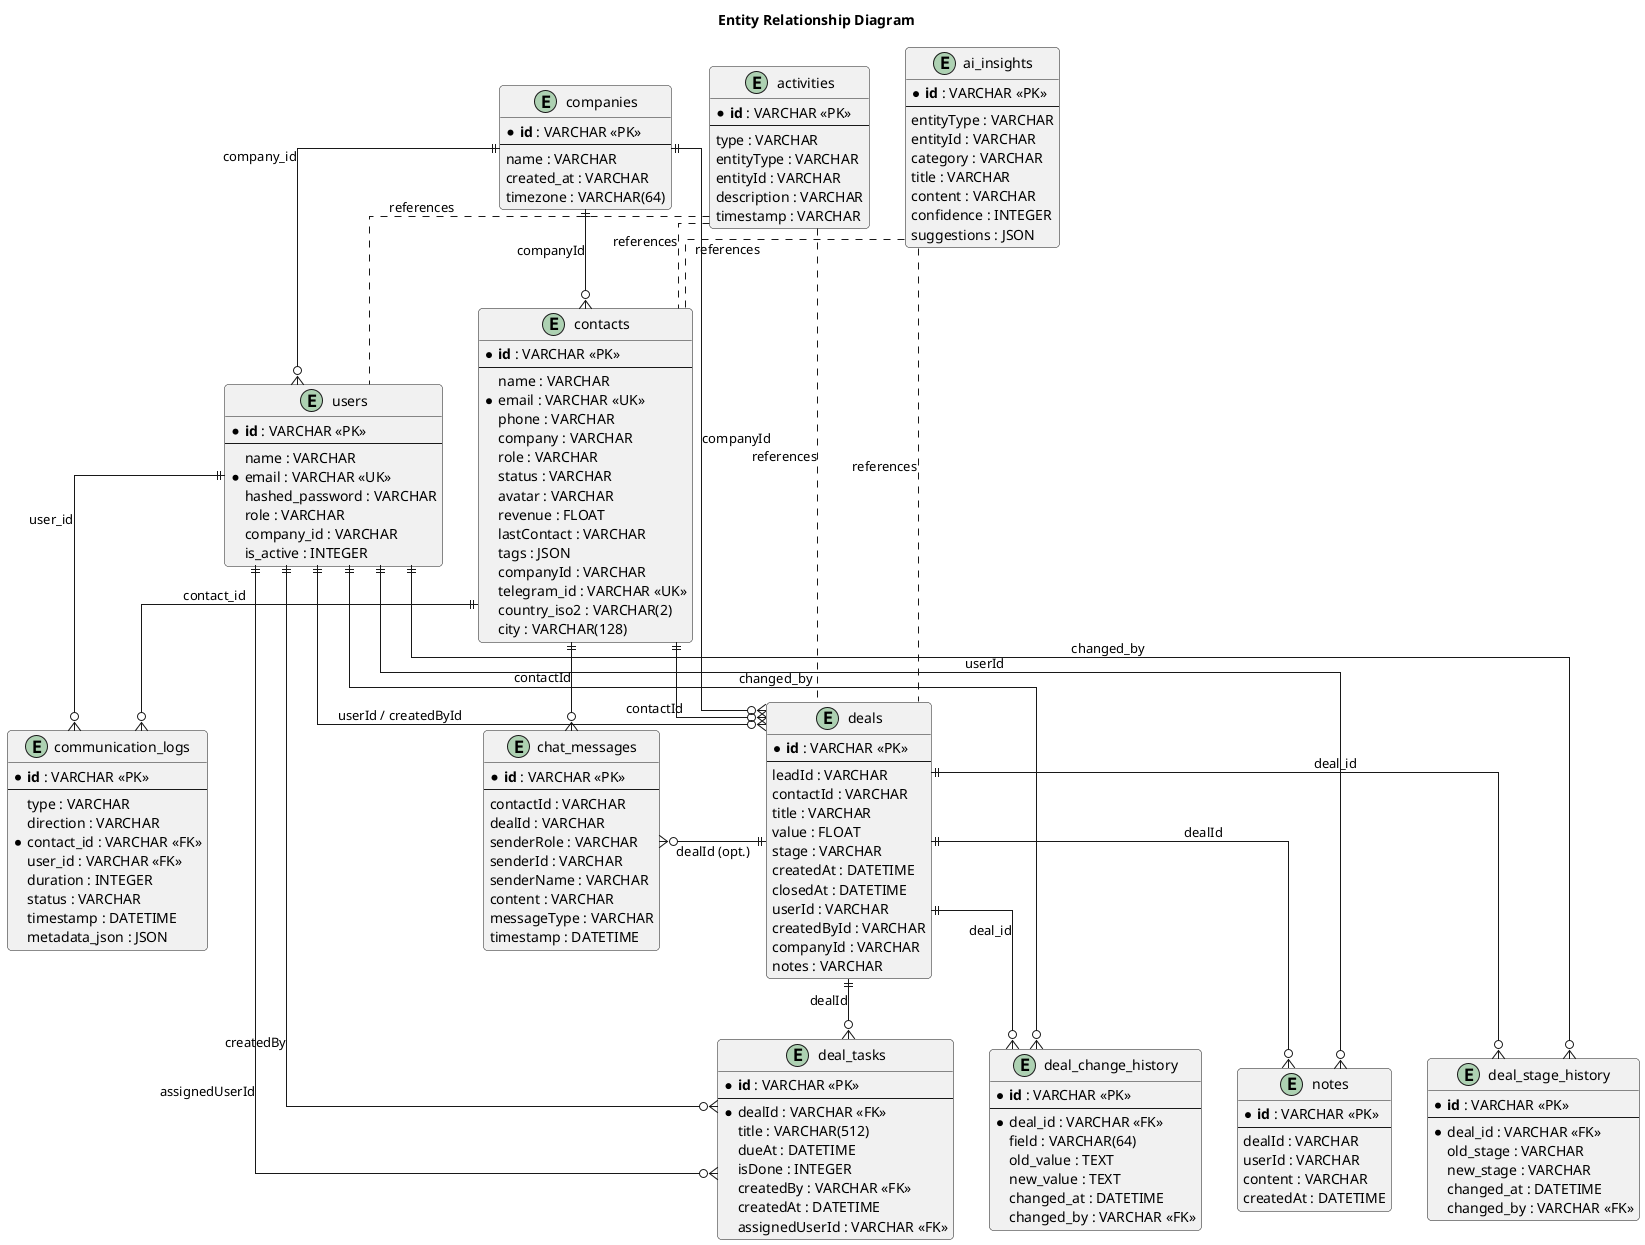

The diagram above was rendered by PlantUML. Its source (embedded in the PNG):
@startuml entity_relationship_diagram.png

skinparam linetype ortho
skinparam roundcorner 8
skinparam shadowing false
skinparam entity {
  BackgroundColor #F8FAFC
  BorderColor #64748B
}
skinparam note {
  BackgroundColor #EEF2FF
  BorderColor #6366F1
}

title Entity Relationship Diagram

together {

entity "companies" as companies {
  * **id** : VARCHAR <<PK>>
  --
  name : VARCHAR
  created_at : VARCHAR
  timezone : VARCHAR(64)
}

entity "users" as users {
  * **id** : VARCHAR <<PK>>
  --
  name : VARCHAR
  * email : VARCHAR <<UK>>
  hashed_password : VARCHAR
  role : VARCHAR
  company_id : VARCHAR
  is_active : INTEGER
}

entity "contacts" as contacts {
  * **id** : VARCHAR <<PK>>
  --
  name : VARCHAR
  * email : VARCHAR <<UK>>
  phone : VARCHAR
  company : VARCHAR
  role : VARCHAR
  status : VARCHAR
  avatar : VARCHAR
  revenue : FLOAT
  lastContact : VARCHAR
  tags : JSON
  companyId : VARCHAR
  telegram_id : VARCHAR <<UK>>
  country_iso2 : VARCHAR(2)
  city : VARCHAR(128)
}

entity "chat_messages" as chat_messages {
  * **id** : VARCHAR <<PK>>
  --
  contactId : VARCHAR
  dealId : VARCHAR
  senderRole : VARCHAR
  senderId : VARCHAR
  senderName : VARCHAR
  content : VARCHAR
  messageType : VARCHAR
  timestamp : DATETIME
}
}

together {
entity "deals" as deals {
  * **id** : VARCHAR <<PK>>
  --
  leadId : VARCHAR
  contactId : VARCHAR
  title : VARCHAR
  value : FLOAT
  stage : VARCHAR
  createdAt : DATETIME
  closedAt : DATETIME
  userId : VARCHAR
  createdById : VARCHAR
  companyId : VARCHAR
  notes : VARCHAR
}

entity "deal_stage_history" as deal_stage_history {
  * **id** : VARCHAR <<PK>>
  --
  * deal_id : VARCHAR <<FK>>
  old_stage : VARCHAR
  new_stage : VARCHAR
  changed_at : DATETIME
  changed_by : VARCHAR <<FK>>
}

entity "deal_change_history" as deal_change_history {
  * **id** : VARCHAR <<PK>>
  --
  * deal_id : VARCHAR <<FK>>
  field : VARCHAR(64)
  old_value : TEXT
  new_value : TEXT
  changed_at : DATETIME
  changed_by : VARCHAR <<FK>>
}

entity "deal_tasks" as deal_tasks {
  * **id** : VARCHAR <<PK>>
  --
  * dealId : VARCHAR <<FK>>
  title : VARCHAR(512)
  dueAt : DATETIME
  isDone : INTEGER
  createdBy : VARCHAR <<FK>>
  createdAt : DATETIME
  assignedUserId : VARCHAR <<FK>>
}

entity "notes" as notes {
  * **id** : VARCHAR <<PK>>
  --
  dealId : VARCHAR
  userId : VARCHAR
  content : VARCHAR
  createdAt : DATETIME
}
}

entity "communication_logs" as communication_logs {
  * **id** : VARCHAR <<PK>>
  --
  type : VARCHAR
  direction : VARCHAR
  * contact_id : VARCHAR <<FK>>
  user_id : VARCHAR <<FK>>
  duration : INTEGER
  status : VARCHAR
  timestamp : DATETIME
  metadata_json : JSON
}


entity "activities" as activities {
  * **id** : VARCHAR <<PK>>
  --
  type : VARCHAR
  entityType : VARCHAR
  entityId : VARCHAR
  description : VARCHAR
  timestamp : VARCHAR
}

entity "ai_insights" as ai_insights {
  * **id** : VARCHAR <<PK>>
  --
  entityType : VARCHAR
  entityId : VARCHAR
  category : VARCHAR
  title : VARCHAR
  content : VARCHAR
  confidence : INTEGER
  suggestions : JSON
}

deals ||--o{ deal_stage_history : "deal_id"
deals ||--o{ deal_change_history : "deal_id"
deals ||--o{ deal_tasks : "dealId"
users ||--o{ deal_stage_history : "changed_by"
users ||--o{ deal_change_history : "changed_by"
users ||--o{ deal_tasks : "createdBy"
users ||--o{ deal_tasks : "assignedUserId"

companies ||--o{ users : "company_id"
companies ||--o{ contacts : "companyId"
companies ||--o{ deals : "companyId"

contacts ||--o{ deals : "contactId"
users ||--o{ deals : "userId / createdById"
deals ||--o{ notes : "dealId"
users ||--o{ notes : "userId"

contacts ||--o{ chat_messages : "contactId"
deals ||--o{ chat_messages : "dealId (opt.)"

contacts ||--o{ communication_logs : "contact_id"
users ||--o{ communication_logs : "user_id"

activities .. deals : «references»
activities .. contacts : «references»
activities .. users : «references»
ai_insights .. deals : «references»
ai_insights .. contacts : «references»

@enduml